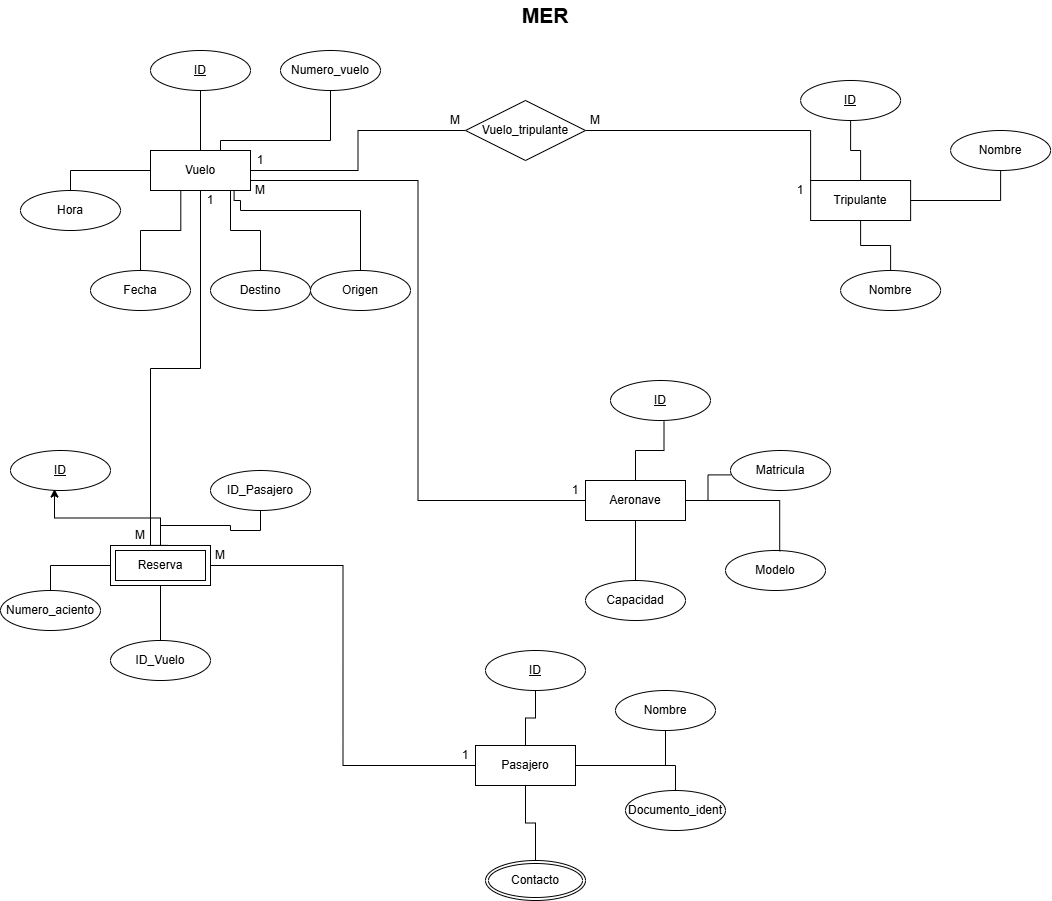

The diagram above was exported from draw.io. Its source (the exported page's mxGraphModel, read from the mxfile embedded in the PNG):
<mxGraphModel dx="2175" dy="1152" grid="1" gridSize="10" guides="1" tooltips="1" connect="1" arrows="1" fold="1" page="1" pageScale="1" pageWidth="827" pageHeight="1169" math="0" shadow="0">
  <root>
    <mxCell id="0" />
    <mxCell id="1" parent="0" />
    <mxCell id="q4JHXvEc1IiOmrHTZ_LK-10" edge="1" parent="1" source="q4JHXvEc1IiOmrHTZ_LK-1" style="edgeStyle=orthogonalEdgeStyle;rounded=0;orthogonalLoop=1;jettySize=auto;html=1;endArrow=none;endFill=0;" value="">
      <mxGeometry relative="1" as="geometry">
        <mxPoint x="200" y="110" as="targetPoint" />
      </mxGeometry>
    </mxCell>
    <mxCell id="q4JHXvEc1IiOmrHTZ_LK-11" edge="1" parent="1" source="q4JHXvEc1IiOmrHTZ_LK-1" style="edgeStyle=orthogonalEdgeStyle;rounded=0;orthogonalLoop=1;jettySize=auto;html=1;endArrow=none;endFill=0;" target="q4JHXvEc1IiOmrHTZ_LK-4">
      <mxGeometry relative="1" as="geometry">
        <Array as="points">
          <mxPoint x="220" y="160" />
          <mxPoint x="330" y="160" />
        </Array>
      </mxGeometry>
    </mxCell>
    <mxCell id="q4JHXvEc1IiOmrHTZ_LK-12" edge="1" parent="1" source="q4JHXvEc1IiOmrHTZ_LK-1" style="edgeStyle=orthogonalEdgeStyle;rounded=0;orthogonalLoop=1;jettySize=auto;html=1;entryX=0.5;entryY=0;entryDx=0;entryDy=0;endArrow=none;endFill=0;exitX=0.836;exitY=1.014;exitDx=0;exitDy=0;exitPerimeter=0;">
      <mxGeometry relative="1" as="geometry">
        <Array as="points">
          <mxPoint x="234" y="220" />
          <mxPoint x="240" y="220" />
          <mxPoint x="240" y="230" />
          <mxPoint x="360" y="230" />
        </Array>
        <mxPoint x="200" y="220" as="sourcePoint" />
        <mxPoint x="360" y="300" as="targetPoint" />
      </mxGeometry>
    </mxCell>
    <mxCell id="q4JHXvEc1IiOmrHTZ_LK-13" edge="1" parent="1" source="q4JHXvEc1IiOmrHTZ_LK-1" style="edgeStyle=orthogonalEdgeStyle;rounded=0;orthogonalLoop=1;jettySize=auto;html=1;exitX=0.8;exitY=1;exitDx=0;exitDy=0;entryX=0.5;entryY=0;entryDx=0;entryDy=0;endArrow=none;endFill=0;exitPerimeter=0;" target="q4JHXvEc1IiOmrHTZ_LK-6">
      <mxGeometry relative="1" as="geometry" />
    </mxCell>
    <mxCell id="q4JHXvEc1IiOmrHTZ_LK-14" edge="1" parent="1" source="q4JHXvEc1IiOmrHTZ_LK-1" style="edgeStyle=orthogonalEdgeStyle;rounded=0;orthogonalLoop=1;jettySize=auto;html=1;entryX=0.5;entryY=0;entryDx=0;entryDy=0;endArrow=none;endFill=0;" target="q4JHXvEc1IiOmrHTZ_LK-9">
      <mxGeometry relative="1" as="geometry" />
    </mxCell>
    <mxCell id="q4JHXvEc1IiOmrHTZ_LK-15" edge="1" parent="1" source="q4JHXvEc1IiOmrHTZ_LK-1" style="edgeStyle=orthogonalEdgeStyle;rounded=0;orthogonalLoop=1;jettySize=auto;html=1;endArrow=none;endFill=0;exitX=0.303;exitY=1.017;exitDx=0;exitDy=0;exitPerimeter=0;" target="q4JHXvEc1IiOmrHTZ_LK-8">
      <mxGeometry relative="1" as="geometry" />
    </mxCell>
    <mxCell id="q4JHXvEc1IiOmrHTZ_LK-29" edge="1" parent="1" source="q4JHXvEc1IiOmrHTZ_LK-1" style="edgeStyle=orthogonalEdgeStyle;rounded=0;orthogonalLoop=1;jettySize=auto;html=1;entryX=0;entryY=0.5;entryDx=0;entryDy=0;endArrow=none;endFill=0;" target="q4JHXvEc1IiOmrHTZ_LK-28">
      <mxGeometry relative="1" as="geometry" />
    </mxCell>
    <mxCell id="q4JHXvEc1IiOmrHTZ_LK-1" parent="1" style="whiteSpace=wrap;html=1;align=center;" value="Vuelo" vertex="1">
      <mxGeometry height="40" width="100" x="150" y="170" as="geometry" />
    </mxCell>
    <mxCell id="q4JHXvEc1IiOmrHTZ_LK-4" parent="1" style="ellipse;whiteSpace=wrap;html=1;align=center;" value="Numero_vuelo" vertex="1">
      <mxGeometry height="40" width="100" x="280" y="70" as="geometry" />
    </mxCell>
    <mxCell id="q4JHXvEc1IiOmrHTZ_LK-5" parent="1" style="ellipse;whiteSpace=wrap;html=1;align=center;" value="Origen" vertex="1">
      <mxGeometry height="40" width="100" x="310" y="290" as="geometry" />
    </mxCell>
    <mxCell id="q4JHXvEc1IiOmrHTZ_LK-6" parent="1" style="ellipse;whiteSpace=wrap;html=1;align=center;" value="Destino" vertex="1">
      <mxGeometry height="40" width="100" x="210" y="290" as="geometry" />
    </mxCell>
    <mxCell id="q4JHXvEc1IiOmrHTZ_LK-8" parent="1" style="ellipse;whiteSpace=wrap;html=1;align=center;" value="Fecha" vertex="1">
      <mxGeometry height="40" width="100" x="90" y="290" as="geometry" />
    </mxCell>
    <mxCell id="q4JHXvEc1IiOmrHTZ_LK-9" parent="1" style="ellipse;whiteSpace=wrap;html=1;align=center;" value="Hora" vertex="1">
      <mxGeometry height="40" width="100" x="20" y="210" as="geometry" />
    </mxCell>
    <mxCell id="q4JHXvEc1IiOmrHTZ_LK-22" edge="1" parent="1" source="q4JHXvEc1IiOmrHTZ_LK-16" style="edgeStyle=orthogonalEdgeStyle;rounded=0;orthogonalLoop=1;jettySize=auto;html=1;endArrow=none;endFill=0;" target="q4JHXvEc1IiOmrHTZ_LK-19" value="">
      <mxGeometry relative="1" as="geometry" />
    </mxCell>
    <mxCell id="q4JHXvEc1IiOmrHTZ_LK-23" edge="1" parent="1" source="q4JHXvEc1IiOmrHTZ_LK-16" style="edgeStyle=orthogonalEdgeStyle;rounded=0;orthogonalLoop=1;jettySize=auto;html=1;endArrow=none;endFill=0;" target="q4JHXvEc1IiOmrHTZ_LK-21" value="">
      <mxGeometry relative="1" as="geometry" />
    </mxCell>
    <mxCell id="q4JHXvEc1IiOmrHTZ_LK-25" edge="1" parent="1" source="q4JHXvEc1IiOmrHTZ_LK-16" style="edgeStyle=orthogonalEdgeStyle;rounded=0;orthogonalLoop=1;jettySize=auto;html=1;entryX=0.5;entryY=0;entryDx=0;entryDy=0;endArrow=none;endFill=0;" target="q4JHXvEc1IiOmrHTZ_LK-24">
      <mxGeometry relative="1" as="geometry" />
    </mxCell>
    <mxCell id="q4JHXvEc1IiOmrHTZ_LK-16" parent="1" style="whiteSpace=wrap;html=1;align=center;" value="Tripulante" vertex="1">
      <mxGeometry height="40" width="100" x="810.12" y="200" as="geometry" />
    </mxCell>
    <mxCell id="q4JHXvEc1IiOmrHTZ_LK-19" parent="1" style="ellipse;whiteSpace=wrap;html=1;align=center;fontStyle=4;" value="ID" vertex="1">
      <mxGeometry height="40" width="100" x="800.12" y="100" as="geometry" />
    </mxCell>
    <mxCell id="q4JHXvEc1IiOmrHTZ_LK-20" parent="1" style="ellipse;whiteSpace=wrap;html=1;align=center;fontStyle=4;" value="ID" vertex="1">
      <mxGeometry height="40" width="100" x="150" y="70" as="geometry" />
    </mxCell>
    <mxCell id="q4JHXvEc1IiOmrHTZ_LK-21" parent="1" style="ellipse;whiteSpace=wrap;html=1;align=center;" value="Nombre" vertex="1">
      <mxGeometry height="40" width="100" x="950.12" y="150" as="geometry" />
    </mxCell>
    <mxCell id="q4JHXvEc1IiOmrHTZ_LK-24" parent="1" style="ellipse;whiteSpace=wrap;html=1;align=center;" value="Nombre" vertex="1">
      <mxGeometry height="40" width="100" x="840.12" y="290" as="geometry" />
    </mxCell>
    <mxCell id="q4JHXvEc1IiOmrHTZ_LK-30" edge="1" parent="1" source="q4JHXvEc1IiOmrHTZ_LK-28" style="edgeStyle=orthogonalEdgeStyle;rounded=0;orthogonalLoop=1;jettySize=auto;html=1;entryX=1;entryY=0;entryDx=0;entryDy=0;endArrow=none;endFill=0;exitX=1;exitY=0.5;exitDx=0;exitDy=0;" target="q4JHXvEc1IiOmrHTZ_LK-56">
      <mxGeometry relative="1" as="geometry">
        <mxPoint x="474.9999999999999" y="190.01999999999998" as="sourcePoint" />
        <mxPoint x="784.7399999999999" y="230.5" as="targetPoint" />
      </mxGeometry>
    </mxCell>
    <mxCell id="q4JHXvEc1IiOmrHTZ_LK-28" parent="1" style="shape=rhombus;perimeter=rhombusPerimeter;whiteSpace=wrap;html=1;align=center;" value="Vuelo_tripulante" vertex="1">
      <mxGeometry height="60" width="120" x="465" y="120" as="geometry" />
    </mxCell>
    <mxCell id="q4JHXvEc1IiOmrHTZ_LK-37" edge="1" parent="1" source="q4JHXvEc1IiOmrHTZ_LK-31" style="edgeStyle=orthogonalEdgeStyle;rounded=0;orthogonalLoop=1;jettySize=auto;html=1;endArrow=none;endFill=0;" target="q4JHXvEc1IiOmrHTZ_LK-32" value="">
      <mxGeometry relative="1" as="geometry" />
    </mxCell>
    <mxCell id="q4JHXvEc1IiOmrHTZ_LK-38" edge="1" parent="1" source="q4JHXvEc1IiOmrHTZ_LK-31" style="edgeStyle=orthogonalEdgeStyle;rounded=0;orthogonalLoop=1;jettySize=auto;html=1;endArrow=none;endFill=0;" target="q4JHXvEc1IiOmrHTZ_LK-34" value="">
      <mxGeometry relative="1" as="geometry" />
    </mxCell>
    <mxCell id="q4JHXvEc1IiOmrHTZ_LK-39" edge="1" parent="1" source="q4JHXvEc1IiOmrHTZ_LK-31" style="edgeStyle=orthogonalEdgeStyle;rounded=0;orthogonalLoop=1;jettySize=auto;html=1;entryX=0.5;entryY=1;entryDx=0;entryDy=0;endArrow=none;endFill=0;" target="q4JHXvEc1IiOmrHTZ_LK-33">
      <mxGeometry relative="1" as="geometry" />
    </mxCell>
    <mxCell id="q4JHXvEc1IiOmrHTZ_LK-40" edge="1" parent="1" source="q4JHXvEc1IiOmrHTZ_LK-31" style="edgeStyle=orthogonalEdgeStyle;rounded=0;orthogonalLoop=1;jettySize=auto;html=1;endArrow=none;endFill=0;" target="q4JHXvEc1IiOmrHTZ_LK-36" value="">
      <mxGeometry relative="1" as="geometry" />
    </mxCell>
    <mxCell id="q4JHXvEc1IiOmrHTZ_LK-31" parent="1" style="whiteSpace=wrap;html=1;align=center;" value="Pasajero" vertex="1">
      <mxGeometry height="40" width="100" x="475" y="765" as="geometry" />
    </mxCell>
    <mxCell id="q4JHXvEc1IiOmrHTZ_LK-32" parent="1" style="ellipse;whiteSpace=wrap;html=1;align=center;fontStyle=4;" value="ID" vertex="1">
      <mxGeometry height="40" width="100" x="485" y="670" as="geometry" />
    </mxCell>
    <mxCell id="q4JHXvEc1IiOmrHTZ_LK-33" parent="1" style="ellipse;whiteSpace=wrap;html=1;align=center;" value="Nombre" vertex="1">
      <mxGeometry height="40" width="100" x="615" y="710" as="geometry" />
    </mxCell>
    <mxCell id="q4JHXvEc1IiOmrHTZ_LK-34" parent="1" style="ellipse;whiteSpace=wrap;html=1;align=center;" value="Documento_ident" vertex="1">
      <mxGeometry height="40" width="100" x="625" y="810" as="geometry" />
    </mxCell>
    <mxCell id="q4JHXvEc1IiOmrHTZ_LK-36" parent="1" style="ellipse;shape=doubleEllipse;margin=3;whiteSpace=wrap;html=1;align=center;" value="Contacto" vertex="1">
      <mxGeometry height="40" width="100" x="485" y="880" as="geometry" />
    </mxCell>
    <mxCell id="q4JHXvEc1IiOmrHTZ_LK-46" edge="1" parent="1" source="q4JHXvEc1IiOmrHTZ_LK-41" style="edgeStyle=orthogonalEdgeStyle;rounded=0;orthogonalLoop=1;jettySize=auto;html=1;entryX=0;entryY=0.5;entryDx=0;entryDy=0;endArrow=none;endFill=0;" target="q4JHXvEc1IiOmrHTZ_LK-31">
      <mxGeometry relative="1" as="geometry" />
    </mxCell>
    <mxCell id="q4JHXvEc1IiOmrHTZ_LK-47" edge="1" parent="1" source="q4JHXvEc1IiOmrHTZ_LK-41" style="edgeStyle=orthogonalEdgeStyle;rounded=0;orthogonalLoop=1;jettySize=auto;html=1;entryX=0.5;entryY=0;entryDx=0;entryDy=0;endArrow=none;endFill=0;" target="q4JHXvEc1IiOmrHTZ_LK-44">
      <mxGeometry relative="1" as="geometry" />
    </mxCell>
    <mxCell id="q4JHXvEc1IiOmrHTZ_LK-48" edge="1" parent="1" source="q4JHXvEc1IiOmrHTZ_LK-41" style="edgeStyle=orthogonalEdgeStyle;rounded=0;orthogonalLoop=1;jettySize=auto;html=1;entryX=0.5;entryY=0;entryDx=0;entryDy=0;endArrow=none;endFill=0;" target="q4JHXvEc1IiOmrHTZ_LK-42">
      <mxGeometry relative="1" as="geometry" />
    </mxCell>
    <mxCell id="q4JHXvEc1IiOmrHTZ_LK-49" edge="1" parent="1" source="q4JHXvEc1IiOmrHTZ_LK-41" style="edgeStyle=orthogonalEdgeStyle;rounded=0;orthogonalLoop=1;jettySize=auto;html=1;entryX=0.5;entryY=1;entryDx=0;entryDy=0;endArrow=none;endFill=0;" target="q4JHXvEc1IiOmrHTZ_LK-43">
      <mxGeometry relative="1" as="geometry" />
    </mxCell>
    <mxCell id="q4JHXvEc1IiOmrHTZ_LK-41" parent="1" style="shape=ext;margin=3;double=1;whiteSpace=wrap;html=1;align=center;" value="Reserva" vertex="1">
      <mxGeometry height="40" width="100" x="110" y="565" as="geometry" />
    </mxCell>
    <mxCell id="q4JHXvEc1IiOmrHTZ_LK-42" parent="1" style="ellipse;whiteSpace=wrap;html=1;align=center;" value="ID_Vuelo" vertex="1">
      <mxGeometry height="40" width="100" x="110" y="660" as="geometry" />
    </mxCell>
    <mxCell id="q4JHXvEc1IiOmrHTZ_LK-43" parent="1" style="ellipse;whiteSpace=wrap;html=1;align=center;" value="ID_Pasajero" vertex="1">
      <mxGeometry height="40" width="100" x="210" y="490" as="geometry" />
    </mxCell>
    <mxCell id="q4JHXvEc1IiOmrHTZ_LK-44" parent="1" style="ellipse;whiteSpace=wrap;html=1;align=center;" value="Numero_aciento" vertex="1">
      <mxGeometry height="40" width="100" y="610" as="geometry" />
    </mxCell>
    <mxCell id="q4JHXvEc1IiOmrHTZ_LK-45" edge="1" parent="1" source="q4JHXvEc1IiOmrHTZ_LK-1" style="edgeStyle=orthogonalEdgeStyle;rounded=0;orthogonalLoop=1;jettySize=auto;html=1;entryX=0.566;entryY=-0.003;entryDx=0;entryDy=0;entryPerimeter=0;endArrow=none;endFill=0;" target="q4JHXvEc1IiOmrHTZ_LK-41">
      <mxGeometry relative="1" as="geometry">
        <Array as="points">
          <mxPoint x="200" y="388" />
          <mxPoint x="150" y="388" />
          <mxPoint x="150" y="565" />
        </Array>
      </mxGeometry>
    </mxCell>
    <mxCell id="q4JHXvEc1IiOmrHTZ_LK-52" parent="1" style="text;html=1;whiteSpace=wrap;strokeColor=none;fillColor=none;align=center;verticalAlign=middle;rounded=0;fontSize=21;fontStyle=1" value="MER" vertex="1">
      <mxGeometry height="30" width="80" x="505" y="20" as="geometry" />
    </mxCell>
    <mxCell id="q4JHXvEc1IiOmrHTZ_LK-53" parent="1" style="text;html=1;whiteSpace=wrap;strokeColor=none;fillColor=none;align=center;verticalAlign=middle;rounded=0;fontSize=12;fontStyle=0" value="1" vertex="1">
      <mxGeometry height="20" width="20" x="250" y="170" as="geometry" />
    </mxCell>
    <mxCell id="q4JHXvEc1IiOmrHTZ_LK-54" parent="1" style="text;html=1;whiteSpace=wrap;strokeColor=none;fillColor=none;align=center;verticalAlign=middle;rounded=0;fontSize=12;fontStyle=0" value="M" vertex="1">
      <mxGeometry height="20" width="20" x="445" y="130" as="geometry" />
    </mxCell>
    <mxCell id="q4JHXvEc1IiOmrHTZ_LK-55" parent="1" style="text;html=1;whiteSpace=wrap;strokeColor=none;fillColor=none;align=center;verticalAlign=middle;rounded=0;fontSize=12;fontStyle=0" value="M" vertex="1">
      <mxGeometry height="20" width="20" x="585" y="130" as="geometry" />
    </mxCell>
    <mxCell id="q4JHXvEc1IiOmrHTZ_LK-56" parent="1" style="text;html=1;whiteSpace=wrap;strokeColor=none;fillColor=none;align=center;verticalAlign=middle;rounded=0;fontSize=12;fontStyle=0" value="1" vertex="1">
      <mxGeometry height="20" width="20" x="790.12" y="200" as="geometry" />
    </mxCell>
    <mxCell id="q4JHXvEc1IiOmrHTZ_LK-57" parent="1" style="text;html=1;whiteSpace=wrap;strokeColor=none;fillColor=none;align=center;verticalAlign=middle;rounded=0;fontSize=12;fontStyle=0" value="1" vertex="1">
      <mxGeometry height="20" width="20" x="455" y="765" as="geometry" />
    </mxCell>
    <mxCell id="q4JHXvEc1IiOmrHTZ_LK-58" parent="1" style="text;html=1;whiteSpace=wrap;strokeColor=none;fillColor=none;align=center;verticalAlign=middle;rounded=0;fontSize=12;fontStyle=0" value="M" vertex="1">
      <mxGeometry height="20" width="20" x="210" y="565" as="geometry" />
    </mxCell>
    <mxCell id="q4JHXvEc1IiOmrHTZ_LK-59" parent="1" style="text;html=1;whiteSpace=wrap;strokeColor=none;fillColor=none;align=center;verticalAlign=middle;rounded=0;fontSize=12;fontStyle=0" value="M" vertex="1">
      <mxGeometry height="20" width="20" x="130" y="545" as="geometry" />
    </mxCell>
    <mxCell id="q4JHXvEc1IiOmrHTZ_LK-60" parent="1" style="text;html=1;whiteSpace=wrap;strokeColor=none;fillColor=none;align=center;verticalAlign=middle;rounded=0;fontSize=12;fontStyle=0" value="1" vertex="1">
      <mxGeometry height="20" width="20" x="200" y="210" as="geometry" />
    </mxCell>
    <mxCell id="q4JHXvEc1IiOmrHTZ_LK-71" edge="1" parent="1" source="q4JHXvEc1IiOmrHTZ_LK-61" style="edgeStyle=orthogonalEdgeStyle;rounded=0;orthogonalLoop=1;jettySize=auto;html=1;endArrow=none;endFill=0;" target="q4JHXvEc1IiOmrHTZ_LK-67">
      <mxGeometry relative="1" as="geometry" />
    </mxCell>
    <mxCell id="q4JHXvEc1IiOmrHTZ_LK-73" edge="1" parent="1" source="q4JHXvEc1IiOmrHTZ_LK-61" style="edgeStyle=orthogonalEdgeStyle;rounded=0;orthogonalLoop=1;jettySize=auto;html=1;entryX=1;entryY=0.75;entryDx=0;entryDy=0;endArrow=none;endFill=0;" target="q4JHXvEc1IiOmrHTZ_LK-1">
      <mxGeometry relative="1" as="geometry" />
    </mxCell>
    <mxCell id="q4JHXvEc1IiOmrHTZ_LK-61" parent="1" style="whiteSpace=wrap;html=1;align=center;" value="Aeronave" vertex="1">
      <mxGeometry height="40" width="100" x="585" y="500" as="geometry" />
    </mxCell>
    <mxCell id="q4JHXvEc1IiOmrHTZ_LK-62" parent="1" style="ellipse;whiteSpace=wrap;html=1;align=center;fontStyle=4;" value="ID" vertex="1">
      <mxGeometry height="40" width="100" x="10" y="470" as="geometry" />
    </mxCell>
    <mxCell id="q4JHXvEc1IiOmrHTZ_LK-63" edge="1" parent="1" source="q4JHXvEc1IiOmrHTZ_LK-41" style="edgeStyle=orthogonalEdgeStyle;rounded=0;orthogonalLoop=1;jettySize=auto;html=1;entryX=0.44;entryY=0.963;entryDx=0;entryDy=0;entryPerimeter=0;" target="q4JHXvEc1IiOmrHTZ_LK-62">
      <mxGeometry relative="1" as="geometry" />
    </mxCell>
    <mxCell id="q4JHXvEc1IiOmrHTZ_LK-64" parent="1" style="ellipse;whiteSpace=wrap;html=1;align=center;fontStyle=4;" value="ID" vertex="1">
      <mxGeometry height="40" width="100" x="610" y="400" as="geometry" />
    </mxCell>
    <mxCell id="q4JHXvEc1IiOmrHTZ_LK-65" edge="1" parent="1" source="q4JHXvEc1IiOmrHTZ_LK-61" style="edgeStyle=orthogonalEdgeStyle;rounded=0;orthogonalLoop=1;jettySize=auto;html=1;entryX=0.535;entryY=1.027;entryDx=0;entryDy=0;entryPerimeter=0;endArrow=none;endFill=0;" target="q4JHXvEc1IiOmrHTZ_LK-64">
      <mxGeometry relative="1" as="geometry" />
    </mxCell>
    <mxCell id="q4JHXvEc1IiOmrHTZ_LK-66" parent="1" style="ellipse;whiteSpace=wrap;html=1;align=center;" value="Matricula" vertex="1">
      <mxGeometry height="40" width="100" x="730" y="470" as="geometry" />
    </mxCell>
    <mxCell id="q4JHXvEc1IiOmrHTZ_LK-67" parent="1" style="ellipse;whiteSpace=wrap;html=1;align=center;" value="Capacidad" vertex="1">
      <mxGeometry height="40" width="100" x="585" y="600" as="geometry" />
    </mxCell>
    <mxCell id="q4JHXvEc1IiOmrHTZ_LK-68" parent="1" style="ellipse;whiteSpace=wrap;html=1;align=center;" value="Modelo" vertex="1">
      <mxGeometry height="40" width="100" x="725" y="570" as="geometry" />
    </mxCell>
    <mxCell id="q4JHXvEc1IiOmrHTZ_LK-69" edge="1" parent="1" source="q4JHXvEc1IiOmrHTZ_LK-61" style="edgeStyle=orthogonalEdgeStyle;rounded=0;orthogonalLoop=1;jettySize=auto;html=1;entryX=0;entryY=0.61;entryDx=0;entryDy=0;entryPerimeter=0;endArrow=none;endFill=0;" target="q4JHXvEc1IiOmrHTZ_LK-66">
      <mxGeometry relative="1" as="geometry" />
    </mxCell>
    <mxCell id="q4JHXvEc1IiOmrHTZ_LK-70" edge="1" parent="1" source="q4JHXvEc1IiOmrHTZ_LK-61" style="edgeStyle=orthogonalEdgeStyle;rounded=0;orthogonalLoop=1;jettySize=auto;html=1;entryX=0.542;entryY=0.02;entryDx=0;entryDy=0;entryPerimeter=0;endArrow=none;endFill=0;" target="q4JHXvEc1IiOmrHTZ_LK-68">
      <mxGeometry relative="1" as="geometry" />
    </mxCell>
    <mxCell id="q4JHXvEc1IiOmrHTZ_LK-74" parent="1" style="text;html=1;whiteSpace=wrap;strokeColor=none;fillColor=none;align=center;verticalAlign=middle;rounded=0;fontSize=12;fontStyle=0" value="M" vertex="1">
      <mxGeometry height="20" width="20" x="250" y="200" as="geometry" />
    </mxCell>
    <mxCell id="q4JHXvEc1IiOmrHTZ_LK-75" parent="1" style="text;html=1;whiteSpace=wrap;strokeColor=none;fillColor=none;align=center;verticalAlign=middle;rounded=0;fontSize=12;fontStyle=0" value="1" vertex="1">
      <mxGeometry height="20" width="20" x="565" y="500" as="geometry" />
    </mxCell>
  </root>
</mxGraphModel>